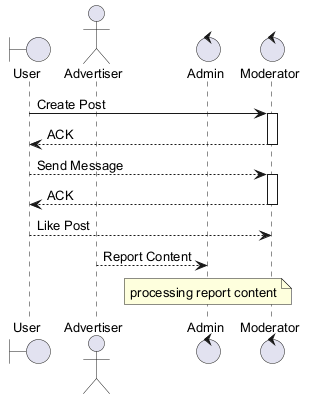

The diagram above was rendered by PlantUML. Its source (embedded in the PNG):
@startuml
skinparam backgroundColor #FFFFFF
skinparam classBackgroundColor #F3E5F5
skinparam classBorderColor #6A1B9A
skinparam defaultFontSize 13
boundary "User" as U
actor "Advertiser" as A
control "Admin" as A2
control "Moderator" as M
U -> M : Create Post
activate M
M --> U : ACK
deactivate M
U --> M : Send Message
activate M
M --> U : ACK
deactivate M
U --> M : Like Post
A --> A2 : Report Content
note over A2 : processing report content
@enduml